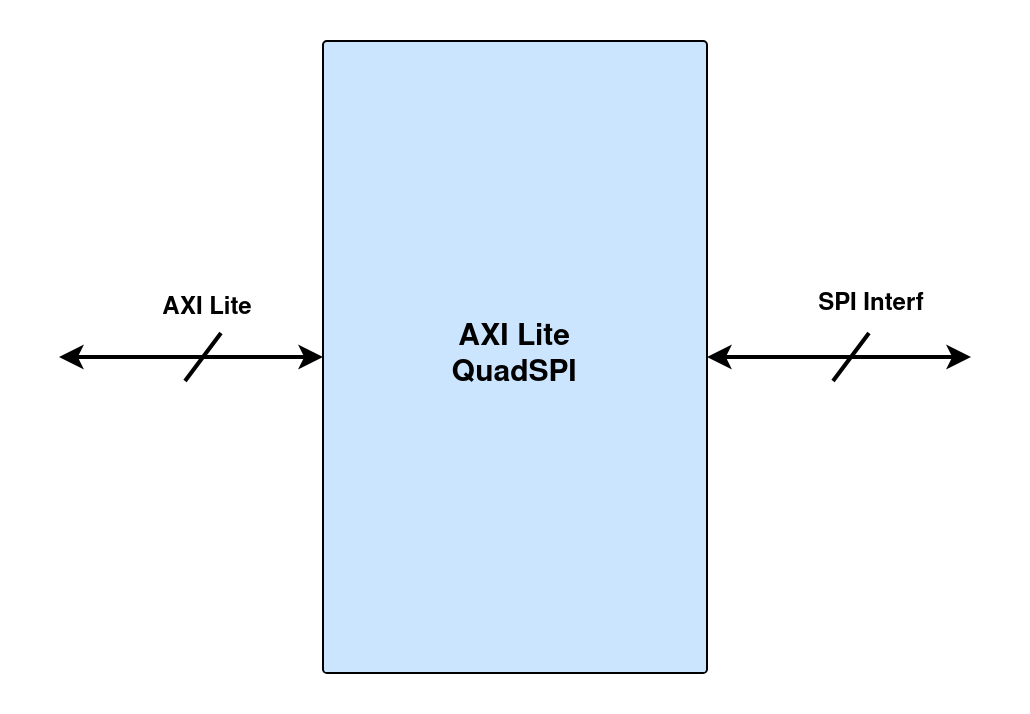

The diagram above was exported from draw.io. Its source (the exported page's mxGraphModel, read from the mxfile embedded in the PNG):
<mxGraphModel dx="1194" dy="763" grid="0" gridSize="10" guides="1" tooltips="1" connect="1" arrows="1" fold="1" page="1" pageScale="1" pageWidth="850" pageHeight="1100" math="0" shadow="0">
  <root>
    <mxCell id="0" />
    <mxCell id="1" parent="0" />
    <mxCell id="wAxmygC_JsxnrT3Ln8_d-3" style="edgeStyle=orthogonalEdgeStyle;rounded=0;orthogonalLoop=1;jettySize=auto;html=1;startArrow=classic;startFill=1;strokeWidth=2;" edge="1" parent="1" source="wAxmygC_JsxnrT3Ln8_d-1">
      <mxGeometry relative="1" as="geometry">
        <mxPoint x="192" y="313" as="targetPoint" />
      </mxGeometry>
    </mxCell>
    <mxCell id="wAxmygC_JsxnrT3Ln8_d-1" value="&lt;b style=&quot;font-size: 15px;&quot;&gt;&lt;font style=&quot;font-size: 15px;&quot;&gt;AXI Lite&lt;br&gt;QuadSP&lt;/font&gt;I&lt;br&gt;&lt;/b&gt;" style="rounded=1;whiteSpace=wrap;html=1;arcSize=1;strokeColor=#000000;fillColor=#CCE5FF;" vertex="1" parent="1">
      <mxGeometry x="324" y="155" width="192" height="316" as="geometry" />
    </mxCell>
    <mxCell id="wAxmygC_JsxnrT3Ln8_d-4" value="" style="endArrow=none;html=1;rounded=0;strokeWidth=2;" edge="1" parent="1">
      <mxGeometry width="50" height="50" relative="1" as="geometry">
        <mxPoint x="255" y="325" as="sourcePoint" />
        <mxPoint x="273" y="301" as="targetPoint" />
      </mxGeometry>
    </mxCell>
    <mxCell id="wAxmygC_JsxnrT3Ln8_d-7" style="edgeStyle=orthogonalEdgeStyle;rounded=0;orthogonalLoop=1;jettySize=auto;html=1;startArrow=classic;startFill=1;strokeWidth=2;" edge="1" parent="1">
      <mxGeometry relative="1" as="geometry">
        <mxPoint x="516" y="313" as="targetPoint" />
        <mxPoint x="648" y="313" as="sourcePoint" />
      </mxGeometry>
    </mxCell>
    <mxCell id="wAxmygC_JsxnrT3Ln8_d-8" value="" style="endArrow=none;html=1;rounded=0;strokeWidth=2;" edge="1" parent="1">
      <mxGeometry width="50" height="50" relative="1" as="geometry">
        <mxPoint x="579" y="325" as="sourcePoint" />
        <mxPoint x="597" y="301" as="targetPoint" />
      </mxGeometry>
    </mxCell>
    <mxCell id="wAxmygC_JsxnrT3Ln8_d-9" value="&lt;b&gt;AXI Lite&lt;br&gt;&lt;/b&gt;" style="text;html=1;align=center;verticalAlign=middle;resizable=0;points=[];autosize=1;strokeColor=none;fillColor=none;" vertex="1" parent="1">
      <mxGeometry x="234" y="276" width="63" height="26" as="geometry" />
    </mxCell>
    <mxCell id="wAxmygC_JsxnrT3Ln8_d-10" value="&lt;b&gt;SPI Interf&lt;br&gt;&lt;/b&gt;" style="text;html=1;align=center;verticalAlign=middle;resizable=0;points=[];autosize=1;strokeColor=none;fillColor=none;" vertex="1" parent="1">
      <mxGeometry x="562" y="274" width="71" height="26" as="geometry" />
    </mxCell>
  </root>
</mxGraphModel>